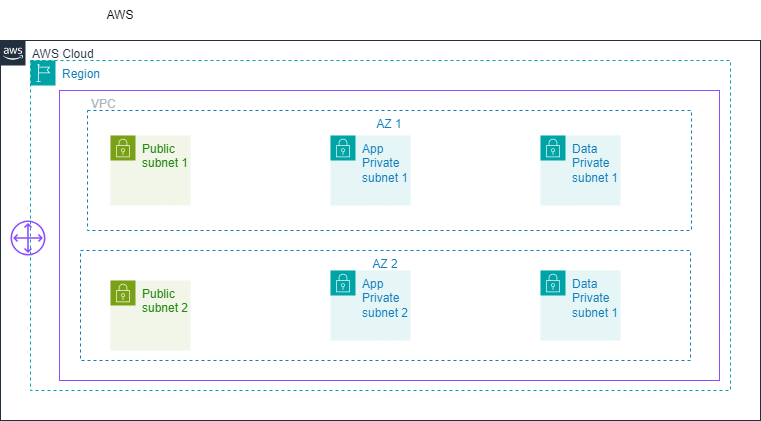

The diagram above was exported from draw.io. Its source (the exported page's mxGraphModel, read from the mxfile embedded in the PNG):
<mxGraphModel dx="794" dy="378" grid="1" gridSize="10" guides="1" tooltips="1" connect="1" arrows="1" fold="1" page="1" pageScale="1" pageWidth="1169" pageHeight="827" math="0" shadow="0">
  <root>
    <mxCell id="0" />
    <mxCell id="1" parent="0" />
    <mxCell id="u5wr-gV2m5wPpfmwvS2S-3" value="AWS" style="text;strokeColor=none;align=center;fillColor=none;html=1;verticalAlign=middle;whiteSpace=wrap;rounded=0;" vertex="1" parent="1">
      <mxGeometry x="150" y="200" width="60" height="30" as="geometry" />
    </mxCell>
    <mxCell id="u5wr-gV2m5wPpfmwvS2S-18" value="Region" style="points=[[0,0],[0.25,0],[0.5,0],[0.75,0],[1,0],[1,0.25],[1,0.5],[1,0.75],[1,1],[0.75,1],[0.5,1],[0.25,1],[0,1],[0,0.75],[0,0.5],[0,0.25]];outlineConnect=0;gradientColor=none;html=1;whiteSpace=wrap;fontSize=12;fontStyle=0;container=1;pointerEvents=0;collapsible=0;recursiveResize=0;shape=mxgraph.aws4.group;grIcon=mxgraph.aws4.group_region;strokeColor=#00A4A6;fillColor=none;verticalAlign=top;align=left;spacingLeft=30;fontColor=#147EBA;dashed=1;" vertex="1" parent="1">
      <mxGeometry x="90" y="260" width="700" height="330" as="geometry" />
    </mxCell>
    <mxCell id="u5wr-gV2m5wPpfmwvS2S-20" value="AZ 2" style="fillColor=none;strokeColor=#147EBA;dashed=1;verticalAlign=top;fontStyle=0;fontColor=#147EBA;whiteSpace=wrap;html=1;" vertex="1" parent="u5wr-gV2m5wPpfmwvS2S-18">
      <mxGeometry x="50" y="190" width="610" height="110" as="geometry" />
    </mxCell>
    <mxCell id="u5wr-gV2m5wPpfmwvS2S-32" value="Public subnet 2" style="points=[[0,0],[0.25,0],[0.5,0],[0.75,0],[1,0],[1,0.25],[1,0.5],[1,0.75],[1,1],[0.75,1],[0.5,1],[0.25,1],[0,1],[0,0.75],[0,0.5],[0,0.25]];outlineConnect=0;gradientColor=none;html=1;whiteSpace=wrap;fontSize=12;fontStyle=0;container=1;pointerEvents=0;collapsible=0;recursiveResize=0;shape=mxgraph.aws4.group;grIcon=mxgraph.aws4.group_security_group;grStroke=0;strokeColor=#7AA116;fillColor=#F2F6E8;verticalAlign=top;align=left;spacingLeft=30;fontColor=#248814;dashed=0;" vertex="1" parent="u5wr-gV2m5wPpfmwvS2S-18">
      <mxGeometry x="80" y="220" width="80" height="70" as="geometry" />
    </mxCell>
    <mxCell id="u5wr-gV2m5wPpfmwvS2S-37" value="Data Private subnet 1" style="points=[[0,0],[0.25,0],[0.5,0],[0.75,0],[1,0],[1,0.25],[1,0.5],[1,0.75],[1,1],[0.75,1],[0.5,1],[0.25,1],[0,1],[0,0.75],[0,0.5],[0,0.25]];outlineConnect=0;gradientColor=none;html=1;whiteSpace=wrap;fontSize=12;fontStyle=0;container=1;pointerEvents=0;collapsible=0;recursiveResize=0;shape=mxgraph.aws4.group;grIcon=mxgraph.aws4.group_security_group;grStroke=0;strokeColor=#00A4A6;fillColor=#E6F6F7;verticalAlign=top;align=left;spacingLeft=30;fontColor=#147EBA;dashed=0;" vertex="1" parent="u5wr-gV2m5wPpfmwvS2S-18">
      <mxGeometry x="510" y="210" width="80" height="70" as="geometry" />
    </mxCell>
    <mxCell id="u5wr-gV2m5wPpfmwvS2S-39" value="" style="sketch=0;outlineConnect=0;fontColor=#232F3E;gradientColor=none;fillColor=#8C4FFF;strokeColor=none;dashed=0;verticalLabelPosition=bottom;verticalAlign=top;align=center;html=1;fontSize=12;fontStyle=0;aspect=fixed;pointerEvents=1;shape=mxgraph.aws4.customer_gateway;" vertex="1" parent="u5wr-gV2m5wPpfmwvS2S-18">
      <mxGeometry x="-20" y="160" width="35" height="35" as="geometry" />
    </mxCell>
    <mxCell id="u5wr-gV2m5wPpfmwvS2S-34" value="App Private subnet 2" style="points=[[0,0],[0.25,0],[0.5,0],[0.75,0],[1,0],[1,0.25],[1,0.5],[1,0.75],[1,1],[0.75,1],[0.5,1],[0.25,1],[0,1],[0,0.75],[0,0.5],[0,0.25]];outlineConnect=0;gradientColor=none;html=1;whiteSpace=wrap;fontSize=12;fontStyle=0;container=1;pointerEvents=0;collapsible=0;recursiveResize=0;shape=mxgraph.aws4.group;grIcon=mxgraph.aws4.group_security_group;grStroke=0;strokeColor=#00A4A6;fillColor=#E6F6F7;verticalAlign=top;align=left;spacingLeft=30;fontColor=#147EBA;dashed=0;" vertex="1" parent="u5wr-gV2m5wPpfmwvS2S-18">
      <mxGeometry x="300" y="210" width="80" height="70" as="geometry" />
    </mxCell>
    <mxCell id="u5wr-gV2m5wPpfmwvS2S-24" value="VPC" style="points=[[0,0],[0.25,0],[0.5,0],[0.75,0],[1,0],[1,0.25],[1,0.5],[1,0.75],[1,1],[0.75,1],[0.5,1],[0.25,1],[0,1],[0,0.75],[0,0.5],[0,0.25]];outlineConnect=0;gradientColor=none;html=1;whiteSpace=wrap;fontSize=12;fontStyle=0;container=1;pointerEvents=0;collapsible=0;recursiveResize=0;shape=mxgraph.aws4.group;grIcon=mxgraph.aws4.group_vpc2;strokeColor=#8C4FFF;fillColor=none;verticalAlign=top;align=left;spacingLeft=30;fontColor=#AAB7B8;dashed=0;" vertex="1" parent="1">
      <mxGeometry x="119" y="290" width="660" height="290" as="geometry" />
    </mxCell>
    <mxCell id="u5wr-gV2m5wPpfmwvS2S-23" value="AZ 1" style="fillColor=none;strokeColor=#147EBA;dashed=1;verticalAlign=top;fontStyle=0;fontColor=#147EBA;whiteSpace=wrap;html=1;" vertex="1" parent="u5wr-gV2m5wPpfmwvS2S-24">
      <mxGeometry x="28" y="20" width="604" height="120" as="geometry" />
    </mxCell>
    <mxCell id="u5wr-gV2m5wPpfmwvS2S-25" value="Public subnet 1" style="points=[[0,0],[0.25,0],[0.5,0],[0.75,0],[1,0],[1,0.25],[1,0.5],[1,0.75],[1,1],[0.75,1],[0.5,1],[0.25,1],[0,1],[0,0.75],[0,0.5],[0,0.25]];outlineConnect=0;gradientColor=none;html=1;whiteSpace=wrap;fontSize=12;fontStyle=0;container=1;pointerEvents=0;collapsible=0;recursiveResize=0;shape=mxgraph.aws4.group;grIcon=mxgraph.aws4.group_security_group;grStroke=0;strokeColor=#7AA116;fillColor=#F2F6E8;verticalAlign=top;align=left;spacingLeft=30;fontColor=#248814;dashed=0;" vertex="1" parent="u5wr-gV2m5wPpfmwvS2S-24">
      <mxGeometry x="51" y="45" width="80" height="70" as="geometry" />
    </mxCell>
    <mxCell id="u5wr-gV2m5wPpfmwvS2S-33" value="App Private subnet 1" style="points=[[0,0],[0.25,0],[0.5,0],[0.75,0],[1,0],[1,0.25],[1,0.5],[1,0.75],[1,1],[0.75,1],[0.5,1],[0.25,1],[0,1],[0,0.75],[0,0.5],[0,0.25]];outlineConnect=0;gradientColor=none;html=1;whiteSpace=wrap;fontSize=12;fontStyle=0;container=1;pointerEvents=0;collapsible=0;recursiveResize=0;shape=mxgraph.aws4.group;grIcon=mxgraph.aws4.group_security_group;grStroke=0;strokeColor=#00A4A6;fillColor=#E6F6F7;verticalAlign=top;align=left;spacingLeft=30;fontColor=#147EBA;dashed=0;" vertex="1" parent="u5wr-gV2m5wPpfmwvS2S-24">
      <mxGeometry x="271" y="45" width="80" height="70" as="geometry" />
    </mxCell>
    <mxCell id="u5wr-gV2m5wPpfmwvS2S-36" value="Data Private subnet 1" style="points=[[0,0],[0.25,0],[0.5,0],[0.75,0],[1,0],[1,0.25],[1,0.5],[1,0.75],[1,1],[0.75,1],[0.5,1],[0.25,1],[0,1],[0,0.75],[0,0.5],[0,0.25]];outlineConnect=0;gradientColor=none;html=1;whiteSpace=wrap;fontSize=12;fontStyle=0;container=1;pointerEvents=0;collapsible=0;recursiveResize=0;shape=mxgraph.aws4.group;grIcon=mxgraph.aws4.group_security_group;grStroke=0;strokeColor=#00A4A6;fillColor=#E6F6F7;verticalAlign=top;align=left;spacingLeft=30;fontColor=#147EBA;dashed=0;" vertex="1" parent="u5wr-gV2m5wPpfmwvS2S-24">
      <mxGeometry x="481" y="45" width="80" height="70" as="geometry" />
    </mxCell>
    <mxCell id="u5wr-gV2m5wPpfmwvS2S-41" value="AWS Cloud" style="points=[[0,0],[0.25,0],[0.5,0],[0.75,0],[1,0],[1,0.25],[1,0.5],[1,0.75],[1,1],[0.75,1],[0.5,1],[0.25,1],[0,1],[0,0.75],[0,0.5],[0,0.25]];outlineConnect=0;gradientColor=none;html=1;whiteSpace=wrap;fontSize=12;fontStyle=0;container=1;pointerEvents=0;collapsible=0;recursiveResize=0;shape=mxgraph.aws4.group;grIcon=mxgraph.aws4.group_aws_cloud_alt;strokeColor=#232F3E;fillColor=none;verticalAlign=top;align=left;spacingLeft=30;fontColor=#232F3E;dashed=0;" vertex="1" parent="1">
      <mxGeometry x="60" y="240" width="760" height="380" as="geometry" />
    </mxCell>
  </root>
</mxGraphModel>